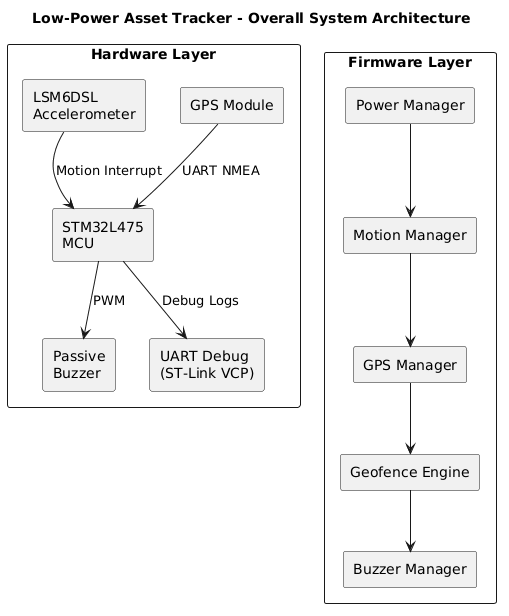

The diagram above was rendered by PlantUML. Its source (embedded in the PNG):
@startuml
title Low-Power Asset Tracker - Overall System Architecture

skinparam componentStyle rectangle
skinparam shadowing false
skinparam packageStyle rectangle

package "Hardware Layer" {

component "STM32L475\nMCU" as MCU

component "LSM6DSL\nAccelerometer" as ACC
component "GPS Module" as GPS
component "Passive\nBuzzer" as BUZ
component "UART Debug\n(ST-Link VCP)" as UART
}

package "Firmware Layer" {

component "Motion Manager" as MOTION
component "GPS Manager" as GPSM
component "Geofence Engine" as GEOFENCE
component "Buzzer Manager" as BUZZER
component "Power Manager" as POWER
}

ACC --> MCU : Motion Interrupt
GPS --> MCU : UART NMEA
MCU --> BUZ : PWM
MCU --> UART : Debug Logs

MOTION --> GPSM
GPSM --> GEOFENCE
GEOFENCE --> BUZZER
POWER --> MOTION
@enduml